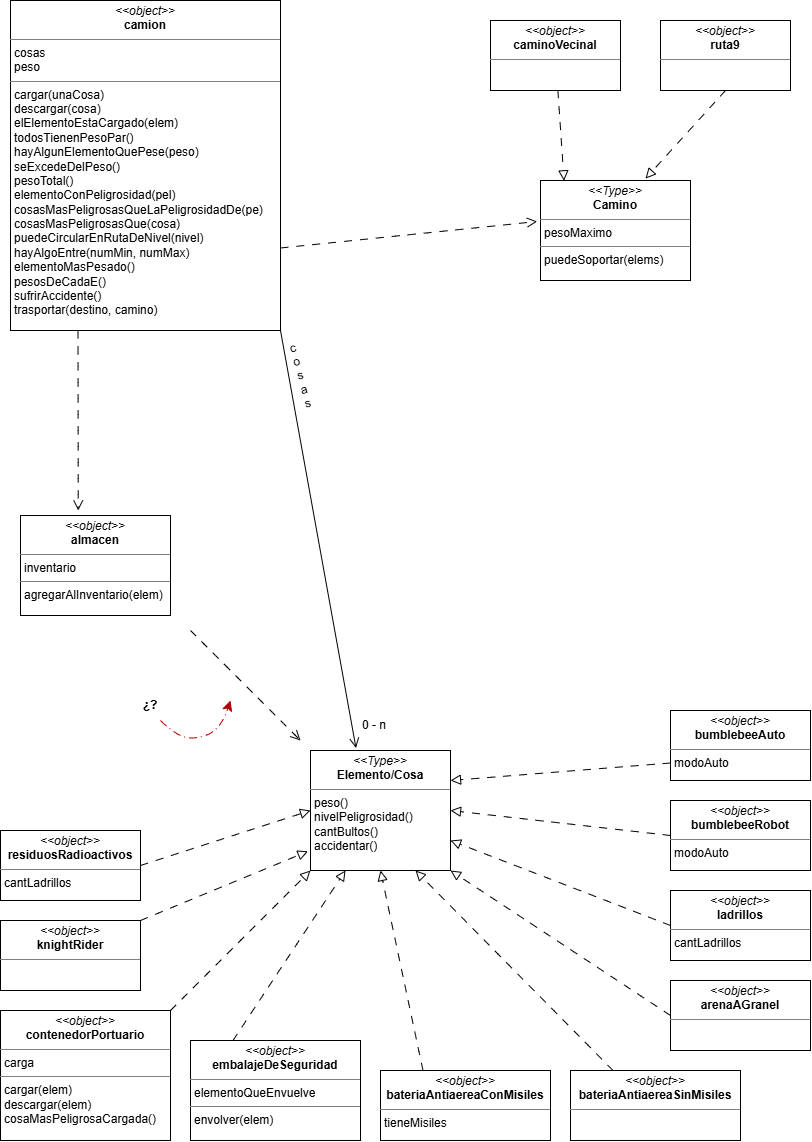

The diagram above was exported from draw.io. Its source (the exported page's mxGraphModel, read from the mxfile embedded in the PNG):
<mxGraphModel dx="966" dy="575" grid="1" gridSize="10" guides="1" tooltips="1" connect="1" arrows="1" fold="1" page="1" pageScale="1" pageWidth="827" pageHeight="1169" math="0" shadow="0">
  <root>
    <mxCell id="0" />
    <mxCell id="1" parent="0" />
    <mxCell id="vUf9YNNaBF1fEdX7LKLu-5" parent="1" style="verticalAlign=top;align=left;overflow=fill;html=1;whiteSpace=wrap;" value="&lt;p style=&quot;margin:0px;margin-top:4px;text-align:center;&quot;&gt;&lt;i&gt;&amp;lt;&amp;lt;object&amp;gt;&amp;gt;&lt;/i&gt;&lt;br&gt;&lt;b&gt;camion&lt;/b&gt;&lt;/p&gt;&lt;hr size=&quot;1&quot; style=&quot;border-style:solid;&quot;&gt;&lt;p style=&quot;margin:0px;margin-left:4px;&quot;&gt;cosas&lt;br&gt;peso&lt;/p&gt;&lt;hr size=&quot;1&quot; style=&quot;border-style:solid;&quot;&gt;&lt;p style=&quot;margin:0px;margin-left:4px;&quot;&gt;cargar(unaCosa)&lt;/p&gt;&lt;p style=&quot;margin:0px;margin-left:4px;&quot;&gt;descargar(cosa)&lt;/p&gt;&lt;p style=&quot;margin:0px;margin-left:4px;&quot;&gt;elElementoEstaCargado(elem)&lt;/p&gt;&lt;p style=&quot;margin:0px;margin-left:4px;&quot;&gt;todosTienenPesoPar()&lt;/p&gt;&lt;p style=&quot;margin:0px;margin-left:4px;&quot;&gt;hayAlgunElementoQuePese(peso)&lt;/p&gt;&lt;p style=&quot;margin:0px;margin-left:4px;&quot;&gt;seExcedeDelPeso()&lt;/p&gt;&lt;p style=&quot;margin:0px;margin-left:4px;&quot;&gt;pesoTotal()&lt;/p&gt;&lt;p style=&quot;margin:0px;margin-left:4px;&quot;&gt;elementoConPeligrosidad(pel)&lt;/p&gt;&lt;p style=&quot;margin:0px;margin-left:4px;&quot;&gt;cosasMasPeligrosasQueLaPeligrosidadDe(pe)&lt;/p&gt;&lt;p style=&quot;margin:0px;margin-left:4px;&quot;&gt;cosasMasPeligrosasQue(cosa)&lt;/p&gt;&lt;p style=&quot;margin:0px;margin-left:4px;&quot;&gt;puedeCircularEnRutaDeNivel(nivel)&lt;/p&gt;&lt;p style=&quot;margin:0px;margin-left:4px;&quot;&gt;hayAlgoEntre(numMin, numMax)&lt;/p&gt;&lt;p style=&quot;margin:0px;margin-left:4px;&quot;&gt;elementoMasPesado()&lt;/p&gt;&lt;p style=&quot;margin:0px;margin-left:4px;&quot;&gt;pesosDeCadaE()&lt;/p&gt;&lt;p style=&quot;margin:0px;margin-left:4px;&quot;&gt;sufrirAccidente()&lt;/p&gt;&lt;p style=&quot;margin:0px;margin-left:4px;&quot;&gt;trasportar(destino, camino)&lt;/p&gt;" vertex="1">
      <mxGeometry height="330" width="270" x="20" y="20" as="geometry" />
    </mxCell>
    <mxCell id="vUf9YNNaBF1fEdX7LKLu-6" parent="1" style="verticalAlign=top;align=left;overflow=fill;html=1;whiteSpace=wrap;" value="&lt;p style=&quot;margin:0px;margin-top:4px;text-align:center;&quot;&gt;&lt;i&gt;&amp;lt;&amp;lt;Type&amp;gt;&amp;gt;&lt;/i&gt;&lt;br&gt;&lt;b&gt;Elemento/Cosa&lt;/b&gt;&lt;/p&gt;&lt;hr size=&quot;1&quot; style=&quot;border-style:solid;&quot;&gt;&lt;p style=&quot;margin:0px;margin-left:4px;&quot;&gt;&lt;/p&gt;&lt;p style=&quot;margin:0px;margin-left:4px;&quot;&gt;peso()&lt;/p&gt;&lt;p style=&quot;margin:0px;margin-left:4px;&quot;&gt;nivelPeligrosidad()&lt;/p&gt;&lt;p style=&quot;margin:0px;margin-left:4px;&quot;&gt;cantBultos()&lt;/p&gt;&lt;p style=&quot;margin:0px;margin-left:4px;&quot;&gt;accidentar()&lt;/p&gt;" vertex="1">
      <mxGeometry height="120" width="140" x="320" y="770" as="geometry" />
    </mxCell>
    <mxCell id="vUf9YNNaBF1fEdX7LKLu-7" parent="1" style="verticalAlign=top;align=left;overflow=fill;html=1;whiteSpace=wrap;" value="&lt;p style=&quot;margin:0px;margin-top:4px;text-align:center;&quot;&gt;&lt;i&gt;&amp;lt;&amp;lt;object&amp;gt;&amp;gt;&lt;/i&gt;&lt;br&gt;&lt;b&gt;knightRider&lt;/b&gt;&lt;/p&gt;&lt;hr size=&quot;1&quot; style=&quot;border-style:solid;&quot;&gt;&lt;p style=&quot;margin:0px;margin-left:4px;&quot;&gt;&lt;/p&gt;&lt;p style=&quot;margin:0px;margin-left:4px;&quot;&gt;&lt;br&gt;&lt;/p&gt;" vertex="1">
      <mxGeometry height="70" width="140" x="10" y="940" as="geometry" />
    </mxCell>
    <mxCell id="vUf9YNNaBF1fEdX7LKLu-35" edge="1" parent="1" source="vUf9YNNaBF1fEdX7LKLu-8" style="edgeStyle=none;curved=1;rounded=0;orthogonalLoop=1;jettySize=auto;html=1;exitX=0;exitY=0.75;exitDx=0;exitDy=0;entryX=1;entryY=0.25;entryDx=0;entryDy=0;fontSize=12;startSize=8;endSize=8;endArrow=block;endFill=0;dashed=1;dashPattern=8 8;" target="vUf9YNNaBF1fEdX7LKLu-6">
      <mxGeometry relative="1" as="geometry" />
    </mxCell>
    <mxCell id="vUf9YNNaBF1fEdX7LKLu-8" parent="1" style="verticalAlign=top;align=left;overflow=fill;html=1;whiteSpace=wrap;" value="&lt;p style=&quot;margin:0px;margin-top:4px;text-align:center;&quot;&gt;&lt;i&gt;&amp;lt;&amp;lt;object&amp;gt;&amp;gt;&lt;/i&gt;&lt;br&gt;&lt;b&gt;bumblebeeAuto&lt;/b&gt;&lt;/p&gt;&lt;hr size=&quot;1&quot; style=&quot;border-style:solid;&quot;&gt;&lt;p style=&quot;margin:0px;margin-left:4px;&quot;&gt;&lt;/p&gt;&lt;p style=&quot;margin:0px;margin-left:4px;&quot;&gt;modoAuto&lt;/p&gt;" vertex="1">
      <mxGeometry height="70" width="140" x="680" y="730" as="geometry" />
    </mxCell>
    <mxCell id="vUf9YNNaBF1fEdX7LKLu-31" edge="1" parent="1" source="vUf9YNNaBF1fEdX7LKLu-9" style="edgeStyle=none;curved=1;rounded=0;orthogonalLoop=1;jettySize=auto;html=1;exitX=0;exitY=0.5;exitDx=0;exitDy=0;entryX=1;entryY=1;entryDx=0;entryDy=0;fontSize=12;startSize=8;endSize=8;endArrow=block;endFill=0;dashed=1;dashPattern=8 8;" target="vUf9YNNaBF1fEdX7LKLu-6">
      <mxGeometry relative="1" as="geometry" />
    </mxCell>
    <mxCell id="vUf9YNNaBF1fEdX7LKLu-9" parent="1" style="verticalAlign=top;align=left;overflow=fill;html=1;whiteSpace=wrap;" value="&lt;p style=&quot;margin:0px;margin-top:4px;text-align:center;&quot;&gt;&lt;i&gt;&amp;lt;&amp;lt;object&amp;gt;&amp;gt;&lt;/i&gt;&lt;br&gt;&lt;b&gt;arenaAGranel&lt;/b&gt;&lt;/p&gt;&lt;hr size=&quot;1&quot; style=&quot;border-style:solid;&quot;&gt;&lt;p style=&quot;margin:0px;margin-left:4px;&quot;&gt;&lt;/p&gt;&lt;p style=&quot;margin:0px;margin-left:4px;&quot;&gt;&lt;br&gt;&lt;/p&gt;" vertex="1">
      <mxGeometry height="70" width="140" x="680" y="1000" as="geometry" />
    </mxCell>
    <mxCell id="vUf9YNNaBF1fEdX7LKLu-34" edge="1" parent="1" source="vUf9YNNaBF1fEdX7LKLu-10" style="edgeStyle=none;curved=1;rounded=0;orthogonalLoop=1;jettySize=auto;html=1;exitX=0;exitY=0.5;exitDx=0;exitDy=0;entryX=1;entryY=0.5;entryDx=0;entryDy=0;fontSize=12;startSize=8;endSize=8;endArrow=block;endFill=0;dashed=1;dashPattern=8 8;" target="vUf9YNNaBF1fEdX7LKLu-6">
      <mxGeometry relative="1" as="geometry" />
    </mxCell>
    <mxCell id="vUf9YNNaBF1fEdX7LKLu-10" parent="1" style="verticalAlign=top;align=left;overflow=fill;html=1;whiteSpace=wrap;" value="&lt;p style=&quot;margin:0px;margin-top:4px;text-align:center;&quot;&gt;&lt;i&gt;&amp;lt;&amp;lt;object&amp;gt;&amp;gt;&lt;/i&gt;&lt;br&gt;&lt;b&gt;bumblebeeRobot&lt;/b&gt;&lt;/p&gt;&lt;hr size=&quot;1&quot; style=&quot;border-style:solid;&quot;&gt;&lt;p style=&quot;margin:0px;margin-left:4px;&quot;&gt;&lt;/p&gt;&lt;p style=&quot;margin:0px;margin-left:4px;&quot;&gt;modoAuto&lt;/p&gt;" vertex="1">
      <mxGeometry height="70" width="140" x="680" y="820" as="geometry" />
    </mxCell>
    <mxCell id="vUf9YNNaBF1fEdX7LKLu-32" edge="1" parent="1" source="vUf9YNNaBF1fEdX7LKLu-11" style="edgeStyle=none;curved=1;rounded=0;orthogonalLoop=1;jettySize=auto;html=1;exitX=0;exitY=0.5;exitDx=0;exitDy=0;entryX=1;entryY=0.75;entryDx=0;entryDy=0;fontSize=12;startSize=8;endSize=8;endArrow=block;endFill=0;dashed=1;dashPattern=8 8;" target="vUf9YNNaBF1fEdX7LKLu-6">
      <mxGeometry relative="1" as="geometry" />
    </mxCell>
    <mxCell id="vUf9YNNaBF1fEdX7LKLu-11" parent="1" style="verticalAlign=top;align=left;overflow=fill;html=1;whiteSpace=wrap;" value="&lt;p style=&quot;margin:0px;margin-top:4px;text-align:center;&quot;&gt;&lt;i&gt;&amp;lt;&amp;lt;object&amp;gt;&amp;gt;&lt;/i&gt;&lt;br&gt;&lt;b&gt;ladrillos&lt;/b&gt;&lt;/p&gt;&lt;hr size=&quot;1&quot; style=&quot;border-style:solid;&quot;&gt;&lt;p style=&quot;margin:0px;margin-left:4px;&quot;&gt;&lt;/p&gt;&lt;p style=&quot;margin:0px;margin-left:4px;&quot;&gt;cantLadrillos&lt;/p&gt;" vertex="1">
      <mxGeometry height="70" width="140" x="680" y="910" as="geometry" />
    </mxCell>
    <mxCell id="vUf9YNNaBF1fEdX7LKLu-29" edge="1" parent="1" source="vUf9YNNaBF1fEdX7LKLu-12" style="edgeStyle=none;curved=1;rounded=0;orthogonalLoop=1;jettySize=auto;html=1;exitX=0.25;exitY=0;exitDx=0;exitDy=0;entryX=0.5;entryY=1;entryDx=0;entryDy=0;fontSize=12;startSize=8;endSize=8;endArrow=block;endFill=0;dashed=1;dashPattern=8 8;" target="vUf9YNNaBF1fEdX7LKLu-6">
      <mxGeometry relative="1" as="geometry" />
    </mxCell>
    <mxCell id="vUf9YNNaBF1fEdX7LKLu-12" parent="1" style="verticalAlign=top;align=left;overflow=fill;html=1;whiteSpace=wrap;" value="&lt;p style=&quot;margin:0px;margin-top:4px;text-align:center;&quot;&gt;&lt;i&gt;&amp;lt;&amp;lt;object&amp;gt;&amp;gt;&lt;/i&gt;&lt;br&gt;&lt;b&gt;bateriaAntiaereaConMisiles&lt;/b&gt;&lt;/p&gt;&lt;hr size=&quot;1&quot; style=&quot;border-style:solid;&quot;&gt;&lt;p style=&quot;margin:0px;margin-left:4px;&quot;&gt;&lt;/p&gt;&lt;p style=&quot;margin:0px;margin-left:4px;&quot;&gt;tieneMisiles&lt;/p&gt;" vertex="1">
      <mxGeometry height="70" width="170" x="390" y="1090" as="geometry" />
    </mxCell>
    <mxCell id="vUf9YNNaBF1fEdX7LKLu-13" parent="1" style="verticalAlign=top;align=left;overflow=fill;html=1;whiteSpace=wrap;" value="&lt;p style=&quot;margin:0px;margin-top:4px;text-align:center;&quot;&gt;&lt;i&gt;&amp;lt;&amp;lt;object&amp;gt;&amp;gt;&lt;/i&gt;&lt;br&gt;&lt;b&gt;bateriaAntiaereaSinMisiles&lt;/b&gt;&lt;/p&gt;&lt;hr size=&quot;1&quot; style=&quot;border-style:solid;&quot;&gt;&lt;p style=&quot;margin:0px;margin-left:4px;&quot;&gt;&lt;/p&gt;&lt;p style=&quot;margin:0px;margin-left:4px;&quot;&gt;&lt;br&gt;&lt;/p&gt;" vertex="1">
      <mxGeometry height="70" width="170" x="580" y="1090" as="geometry" />
    </mxCell>
    <mxCell id="vUf9YNNaBF1fEdX7LKLu-33" edge="1" parent="1" source="vUf9YNNaBF1fEdX7LKLu-14" style="edgeStyle=none;curved=1;rounded=0;orthogonalLoop=1;jettySize=auto;html=1;exitX=1;exitY=0.5;exitDx=0;exitDy=0;entryX=0;entryY=0.5;entryDx=0;entryDy=0;fontSize=12;startSize=8;endSize=8;endArrow=block;endFill=0;dashed=1;dashPattern=8 8;" target="vUf9YNNaBF1fEdX7LKLu-6">
      <mxGeometry relative="1" as="geometry" />
    </mxCell>
    <mxCell id="vUf9YNNaBF1fEdX7LKLu-14" parent="1" style="verticalAlign=top;align=left;overflow=fill;html=1;whiteSpace=wrap;" value="&lt;p style=&quot;margin:0px;margin-top:4px;text-align:center;&quot;&gt;&lt;i&gt;&amp;lt;&amp;lt;object&amp;gt;&amp;gt;&lt;/i&gt;&lt;br&gt;&lt;b&gt;residuosRadioactivos&lt;/b&gt;&lt;/p&gt;&lt;hr size=&quot;1&quot; style=&quot;border-style:solid;&quot;&gt;&lt;p style=&quot;margin:0px;margin-left:4px;&quot;&gt;&lt;/p&gt;&lt;p style=&quot;margin:0px;margin-left:4px;&quot;&gt;cantLadrillos&lt;/p&gt;" vertex="1">
      <mxGeometry height="70" width="140" x="10" y="850" as="geometry" />
    </mxCell>
    <mxCell id="vUf9YNNaBF1fEdX7LKLu-26" edge="1" parent="1" source="vUf9YNNaBF1fEdX7LKLu-16" style="edgeStyle=none;curved=1;rounded=0;orthogonalLoop=1;jettySize=auto;html=1;exitX=1;exitY=0;exitDx=0;exitDy=0;entryX=0;entryY=1;entryDx=0;entryDy=0;fontSize=12;startSize=8;endSize=8;endArrow=block;endFill=0;dashed=1;dashPattern=8 8;" target="vUf9YNNaBF1fEdX7LKLu-6">
      <mxGeometry relative="1" as="geometry" />
    </mxCell>
    <mxCell id="vUf9YNNaBF1fEdX7LKLu-16" parent="1" style="verticalAlign=top;align=left;overflow=fill;html=1;whiteSpace=wrap;" value="&lt;p style=&quot;margin:0px;margin-top:4px;text-align:center;&quot;&gt;&lt;i&gt;&amp;lt;&amp;lt;object&amp;gt;&amp;gt;&lt;/i&gt;&lt;br&gt;&lt;b&gt;contenedorPortuario&lt;/b&gt;&lt;/p&gt;&lt;hr size=&quot;1&quot; style=&quot;border-style:solid;&quot;&gt;&lt;p style=&quot;margin:0px;margin-left:4px;&quot;&gt;carga&lt;br&gt;&lt;/p&gt;&lt;hr size=&quot;1&quot; style=&quot;border-style:solid;&quot;&gt;&lt;p style=&quot;margin:0px;margin-left:4px;&quot;&gt;cargar(elem)&lt;/p&gt;&lt;p style=&quot;margin:0px;margin-left:4px;&quot;&gt;descargar(elem)&lt;/p&gt;&lt;p style=&quot;margin:0px;margin-left:4px;&quot;&gt;cosaMasPeligrosaCargada()&lt;/p&gt;" vertex="1">
      <mxGeometry height="130" width="170" x="10" y="1030" as="geometry" />
    </mxCell>
    <mxCell id="vUf9YNNaBF1fEdX7LKLu-18" parent="1" style="verticalAlign=top;align=left;overflow=fill;html=1;whiteSpace=wrap;" value="&lt;p style=&quot;margin:0px;margin-top:4px;text-align:center;&quot;&gt;&lt;i&gt;&amp;lt;&amp;lt;object&amp;gt;&amp;gt;&lt;/i&gt;&lt;br&gt;&lt;b&gt;embalajeDeSeguridad&lt;/b&gt;&lt;/p&gt;&lt;hr size=&quot;1&quot; style=&quot;border-style:solid;&quot;&gt;&lt;p style=&quot;margin:0px;margin-left:4px;&quot;&gt;elementoQueEnvuelve&lt;/p&gt;&lt;hr size=&quot;1&quot; style=&quot;border-style:solid;&quot;&gt;&lt;p style=&quot;margin:0px;margin-left:4px;&quot;&gt;envolver(elem)&lt;/p&gt;" vertex="1">
      <mxGeometry height="100" width="170" x="200" y="1060" as="geometry" />
    </mxCell>
    <mxCell id="vUf9YNNaBF1fEdX7LKLu-41" edge="1" parent="1" style="edgeStyle=none;curved=1;rounded=0;orthogonalLoop=1;jettySize=auto;html=1;fontSize=12;startSize=8;endSize=8;dashed=1;endArrow=open;endFill=0;dashPattern=8 8;">
      <mxGeometry relative="1" as="geometry">
        <mxPoint x="200" y="650" as="sourcePoint" />
        <mxPoint x="310" y="760" as="targetPoint" />
      </mxGeometry>
    </mxCell>
    <mxCell id="vUf9YNNaBF1fEdX7LKLu-19" parent="1" style="verticalAlign=top;align=left;overflow=fill;html=1;whiteSpace=wrap;" value="&lt;p style=&quot;margin:0px;margin-top:4px;text-align:center;&quot;&gt;&lt;i&gt;&amp;lt;&amp;lt;object&amp;gt;&amp;gt;&lt;/i&gt;&lt;br&gt;&lt;b&gt;almacen&lt;/b&gt;&lt;/p&gt;&lt;hr size=&quot;1&quot; style=&quot;border-style:solid;&quot;&gt;&lt;p style=&quot;margin:0px;margin-left:4px;&quot;&gt;inventario&lt;/p&gt;&lt;hr size=&quot;1&quot; style=&quot;border-style:solid;&quot;&gt;&lt;p style=&quot;margin:0px;margin-left:4px;&quot;&gt;agregarAlInventario(elem)&lt;/p&gt;" vertex="1">
      <mxGeometry height="100" width="150" x="30" y="535" as="geometry" />
    </mxCell>
    <mxCell id="vUf9YNNaBF1fEdX7LKLu-20" parent="1" style="verticalAlign=top;align=left;overflow=fill;html=1;whiteSpace=wrap;" value="&lt;p style=&quot;margin:0px;margin-top:4px;text-align:center;&quot;&gt;&lt;i&gt;&amp;lt;&amp;lt;Type&amp;gt;&amp;gt;&lt;/i&gt;&lt;br&gt;&lt;b&gt;Camino&lt;/b&gt;&lt;/p&gt;&lt;hr size=&quot;1&quot; style=&quot;border-style:solid;&quot;&gt;&lt;p style=&quot;margin:0px;margin-left:4px;&quot;&gt;pesoMaximo&lt;/p&gt;&lt;hr size=&quot;1&quot; style=&quot;border-style:solid;&quot;&gt;&lt;p style=&quot;margin:0px;margin-left:4px;&quot;&gt;puedeSoportar(elems)&lt;/p&gt;" vertex="1">
      <mxGeometry height="100" width="150" x="550" y="200" as="geometry" />
    </mxCell>
    <mxCell id="vUf9YNNaBF1fEdX7LKLu-22" parent="1" style="verticalAlign=top;align=left;overflow=fill;html=1;whiteSpace=wrap;" value="&lt;p style=&quot;margin:0px;margin-top:4px;text-align:center;&quot;&gt;&lt;i&gt;&amp;lt;&amp;lt;object&amp;gt;&amp;gt;&lt;/i&gt;&lt;br&gt;&lt;b&gt;ruta9&lt;/b&gt;&lt;/p&gt;&lt;hr size=&quot;1&quot; style=&quot;border-style:solid;&quot;&gt;&lt;p style=&quot;margin:0px;margin-left:4px;&quot;&gt;&lt;/p&gt;&lt;p style=&quot;margin:0px;margin-left:4px;&quot;&gt;&lt;br&gt;&lt;/p&gt;" vertex="1">
      <mxGeometry height="70" width="130" x="670" y="40" as="geometry" />
    </mxCell>
    <mxCell id="vUf9YNNaBF1fEdX7LKLu-23" parent="1" style="verticalAlign=top;align=left;overflow=fill;html=1;whiteSpace=wrap;" value="&lt;p style=&quot;margin:0px;margin-top:4px;text-align:center;&quot;&gt;&lt;i&gt;&amp;lt;&amp;lt;object&amp;gt;&amp;gt;&lt;/i&gt;&lt;br&gt;&lt;b&gt;caminoVecinal&lt;/b&gt;&lt;/p&gt;&lt;hr size=&quot;1&quot; style=&quot;border-style:solid;&quot;&gt;&lt;p style=&quot;margin:0px;margin-left:4px;&quot;&gt;&lt;/p&gt;&lt;p style=&quot;margin:0px;margin-left:4px;&quot;&gt;&lt;br&gt;&lt;/p&gt;" vertex="1">
      <mxGeometry height="70" width="130" x="500" y="40" as="geometry" />
    </mxCell>
    <mxCell id="vUf9YNNaBF1fEdX7LKLu-24" edge="1" parent="1" source="vUf9YNNaBF1fEdX7LKLu-23" style="edgeStyle=none;curved=1;rounded=0;orthogonalLoop=1;jettySize=auto;html=1;entryX=0.157;entryY=0.003;entryDx=0;entryDy=0;entryPerimeter=0;fontSize=12;startSize=8;endSize=8;dashed=1;dashPattern=8 8;endArrow=block;endFill=0;" target="vUf9YNNaBF1fEdX7LKLu-20">
      <mxGeometry relative="1" as="geometry" />
    </mxCell>
    <mxCell id="vUf9YNNaBF1fEdX7LKLu-25" edge="1" parent="1" source="vUf9YNNaBF1fEdX7LKLu-22" style="edgeStyle=none;curved=1;rounded=0;orthogonalLoop=1;jettySize=auto;html=1;exitX=0.5;exitY=1;exitDx=0;exitDy=0;entryX=0.7;entryY=-0.019;entryDx=0;entryDy=0;entryPerimeter=0;fontSize=12;startSize=8;endSize=8;endArrow=block;endFill=0;dashed=1;dashPattern=8 8;" target="vUf9YNNaBF1fEdX7LKLu-20">
      <mxGeometry relative="1" as="geometry" />
    </mxCell>
    <mxCell id="vUf9YNNaBF1fEdX7LKLu-27" edge="1" parent="1" source="vUf9YNNaBF1fEdX7LKLu-7" style="edgeStyle=none;curved=1;rounded=0;orthogonalLoop=1;jettySize=auto;html=1;exitX=1;exitY=0;exitDx=0;exitDy=0;entryX=-0.018;entryY=0.84;entryDx=0;entryDy=0;entryPerimeter=0;fontSize=12;startSize=8;endSize=8;endArrow=block;endFill=0;dashed=1;dashPattern=8 8;" target="vUf9YNNaBF1fEdX7LKLu-6">
      <mxGeometry relative="1" as="geometry" />
    </mxCell>
    <mxCell id="vUf9YNNaBF1fEdX7LKLu-28" edge="1" parent="1" source="vUf9YNNaBF1fEdX7LKLu-18" style="edgeStyle=none;curved=1;rounded=0;orthogonalLoop=1;jettySize=auto;html=1;exitX=0.25;exitY=0;exitDx=0;exitDy=0;entryX=0.25;entryY=1;entryDx=0;entryDy=0;fontSize=12;startSize=8;endSize=8;endArrow=block;endFill=0;dashed=1;dashPattern=8 8;" target="vUf9YNNaBF1fEdX7LKLu-6">
      <mxGeometry relative="1" as="geometry" />
    </mxCell>
    <mxCell id="vUf9YNNaBF1fEdX7LKLu-30" edge="1" parent="1" source="vUf9YNNaBF1fEdX7LKLu-13" style="edgeStyle=none;curved=1;rounded=0;orthogonalLoop=1;jettySize=auto;html=1;exitX=0.25;exitY=0;exitDx=0;exitDy=0;entryX=0.75;entryY=1;entryDx=0;entryDy=0;fontSize=12;startSize=8;endSize=8;endArrow=block;endFill=0;dashed=1;dashPattern=8 8;" target="vUf9YNNaBF1fEdX7LKLu-6">
      <mxGeometry relative="1" as="geometry" />
    </mxCell>
    <mxCell id="vUf9YNNaBF1fEdX7LKLu-36" edge="1" parent="1" source="vUf9YNNaBF1fEdX7LKLu-5" style="edgeStyle=none;curved=1;rounded=0;orthogonalLoop=1;jettySize=auto;html=1;exitX=0.25;exitY=1;exitDx=0;exitDy=0;entryX=0.385;entryY=-0.05;entryDx=0;entryDy=0;entryPerimeter=0;fontSize=12;startSize=8;endSize=8;endArrow=open;endFill=0;dashed=1;dashPattern=8 8;" target="vUf9YNNaBF1fEdX7LKLu-19">
      <mxGeometry relative="1" as="geometry" />
    </mxCell>
    <mxCell id="vUf9YNNaBF1fEdX7LKLu-37" edge="1" parent="1" source="vUf9YNNaBF1fEdX7LKLu-5" style="edgeStyle=none;curved=1;rounded=0;orthogonalLoop=1;jettySize=auto;html=1;exitX=1;exitY=0.75;exitDx=0;exitDy=0;entryX=-0.022;entryY=0.41;entryDx=0;entryDy=0;entryPerimeter=0;fontSize=12;startSize=8;endSize=8;dashed=1;dashPattern=8 8;endArrow=open;endFill=0;" target="vUf9YNNaBF1fEdX7LKLu-20">
      <mxGeometry relative="1" as="geometry" />
    </mxCell>
    <mxCell id="vUf9YNNaBF1fEdX7LKLu-38" edge="1" parent="1" source="vUf9YNNaBF1fEdX7LKLu-5" style="edgeStyle=none;curved=1;rounded=0;orthogonalLoop=1;jettySize=auto;html=1;exitX=1;exitY=1;exitDx=0;exitDy=0;entryX=0.325;entryY=-0.02;entryDx=0;entryDy=0;entryPerimeter=0;fontSize=12;startSize=8;endSize=8;endArrow=open;endFill=0;" target="vUf9YNNaBF1fEdX7LKLu-6">
      <mxGeometry relative="1" as="geometry" />
    </mxCell>
    <mxCell id="vUf9YNNaBF1fEdX7LKLu-39" parent="1" style="text;html=1;whiteSpace=wrap;strokeColor=none;fillColor=none;align=center;verticalAlign=middle;rounded=0;" value="0 - n" vertex="1">
      <mxGeometry height="30" width="60" x="354" y="730" as="geometry" />
    </mxCell>
    <mxCell id="vUf9YNNaBF1fEdX7LKLu-40" parent="1" style="text;html=1;whiteSpace=wrap;strokeColor=none;fillColor=none;align=center;verticalAlign=middle;rounded=0;rotation=-15;" value="c&lt;div&gt;o&lt;/div&gt;&lt;div&gt;s&lt;/div&gt;&lt;div&gt;a&lt;/div&gt;&lt;div&gt;s&lt;/div&gt;" vertex="1">
      <mxGeometry height="90" width="60" x="280" y="350" as="geometry" />
    </mxCell>
    <mxCell id="vUf9YNNaBF1fEdX7LKLu-42" parent="1" style="text;html=1;whiteSpace=wrap;strokeColor=none;fillColor=none;align=center;verticalAlign=middle;rounded=0;" value="&lt;b style=&quot;color: light-dark(rgb(0, 0, 0), rgb(255, 102, 102));&quot;&gt;¿?&lt;/b&gt;" vertex="1">
      <mxGeometry height="30" width="60" x="130" y="710" as="geometry" />
    </mxCell>
    <mxCell id="vUf9YNNaBF1fEdX7LKLu-43" edge="1" parent="1" style="curved=1;endArrow=classic;html=1;rounded=0;fontSize=12;startSize=8;endSize=8;dashed=1;dashPattern=8 4 1 4;fillColor=#e51400;strokeColor=#B20000;fontColor=light-dark(#000000,#FF3333);" value="">
      <mxGeometry height="50" relative="1" width="50" as="geometry">
        <Array as="points">
          <mxPoint x="180" y="750" />
          <mxPoint x="200" y="760" />
          <mxPoint x="230" y="750" />
        </Array>
        <mxPoint x="170" y="740" as="sourcePoint" />
        <mxPoint x="240" y="720" as="targetPoint" />
      </mxGeometry>
    </mxCell>
  </root>
</mxGraphModel>